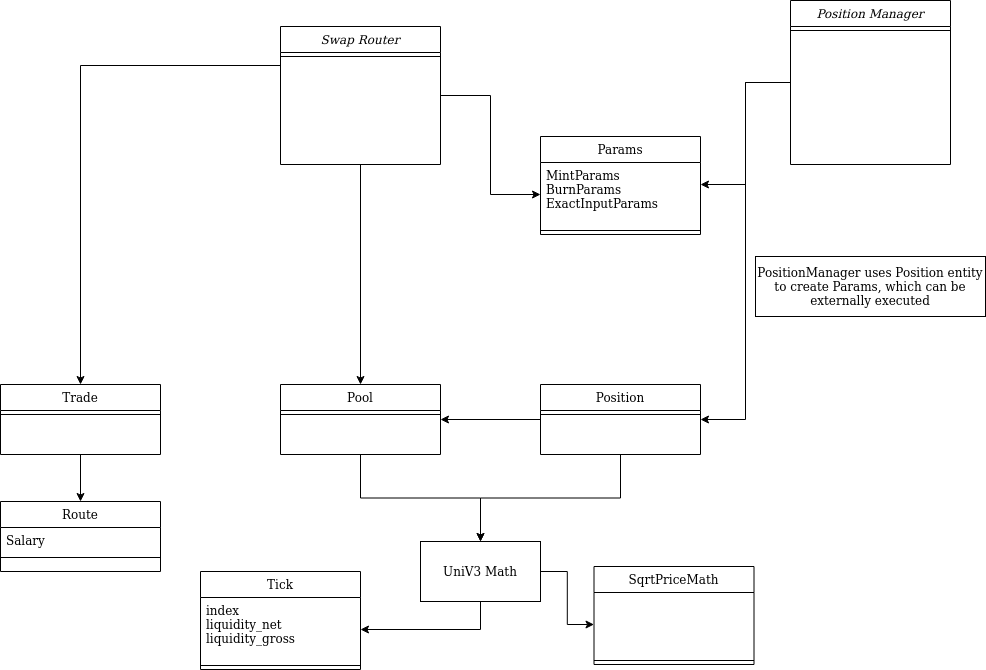

The diagram above was exported from draw.io. Its source (the exported page's mxGraphModel, read from the mxfile embedded in the PNG):
<mxGraphModel dx="2249" dy="764" grid="1" gridSize="10" guides="1" tooltips="1" connect="1" arrows="1" fold="1" page="1" pageScale="1" pageWidth="827" pageHeight="1169" math="0" shadow="0">
  <root>
    <mxCell id="WIyWlLk6GJQsqaUBKTNV-0" />
    <mxCell id="WIyWlLk6GJQsqaUBKTNV-1" parent="WIyWlLk6GJQsqaUBKTNV-0" />
    <mxCell id="bJX0bZt6blqzSZTUkU4X-13" style="edgeStyle=orthogonalEdgeStyle;rounded=0;orthogonalLoop=1;jettySize=auto;html=1;" parent="WIyWlLk6GJQsqaUBKTNV-1" source="zkfFHV4jXpPFQw0GAbJ--0" target="bJX0bZt6blqzSZTUkU4X-10" edge="1">
      <mxGeometry relative="1" as="geometry" />
    </mxCell>
    <mxCell id="bJX0bZt6blqzSZTUkU4X-19" style="edgeStyle=orthogonalEdgeStyle;rounded=0;orthogonalLoop=1;jettySize=auto;html=1;" parent="WIyWlLk6GJQsqaUBKTNV-1" source="zkfFHV4jXpPFQw0GAbJ--0" target="zkfFHV4jXpPFQw0GAbJ--13" edge="1">
      <mxGeometry relative="1" as="geometry" />
    </mxCell>
    <mxCell id="zkfFHV4jXpPFQw0GAbJ--0" value="Swap Router" style="swimlane;fontStyle=2;align=center;verticalAlign=top;childLayout=stackLayout;horizontal=1;startSize=26;horizontalStack=0;resizeParent=1;resizeLast=0;collapsible=1;marginBottom=0;rounded=0;shadow=0;strokeWidth=1;" parent="WIyWlLk6GJQsqaUBKTNV-1" vertex="1">
      <mxGeometry x="100" y="40" width="160" height="138" as="geometry">
        <mxRectangle x="230" y="140" width="160" height="26" as="alternateBounds" />
      </mxGeometry>
    </mxCell>
    <mxCell id="zkfFHV4jXpPFQw0GAbJ--4" value="" style="line;html=1;strokeWidth=1;align=left;verticalAlign=middle;spacingTop=-1;spacingLeft=3;spacingRight=3;rotatable=0;labelPosition=right;points=[];portConstraint=eastwest;" parent="zkfFHV4jXpPFQw0GAbJ--0" vertex="1">
      <mxGeometry y="26" width="160" height="8" as="geometry" />
    </mxCell>
    <mxCell id="bJX0bZt6blqzSZTUkU4X-22" style="edgeStyle=orthogonalEdgeStyle;rounded=0;orthogonalLoop=1;jettySize=auto;html=1;entryX=0.5;entryY=0;entryDx=0;entryDy=0;" parent="WIyWlLk6GJQsqaUBKTNV-1" source="zkfFHV4jXpPFQw0GAbJ--13" target="bJX0bZt6blqzSZTUkU4X-20" edge="1">
      <mxGeometry relative="1" as="geometry" />
    </mxCell>
    <mxCell id="zkfFHV4jXpPFQw0GAbJ--13" value="Pool&#10;" style="swimlane;fontStyle=0;align=center;verticalAlign=top;childLayout=stackLayout;horizontal=1;startSize=26;horizontalStack=0;resizeParent=1;resizeLast=0;collapsible=1;marginBottom=0;rounded=0;shadow=0;strokeWidth=1;" parent="WIyWlLk6GJQsqaUBKTNV-1" vertex="1">
      <mxGeometry x="100" y="398" width="160" height="70" as="geometry">
        <mxRectangle x="340" y="380" width="170" height="26" as="alternateBounds" />
      </mxGeometry>
    </mxCell>
    <mxCell id="zkfFHV4jXpPFQw0GAbJ--15" value="" style="line;html=1;strokeWidth=1;align=left;verticalAlign=middle;spacingTop=-1;spacingLeft=3;spacingRight=3;rotatable=0;labelPosition=right;points=[];portConstraint=eastwest;" parent="zkfFHV4jXpPFQw0GAbJ--13" vertex="1">
      <mxGeometry y="26" width="160" height="8" as="geometry" />
    </mxCell>
    <mxCell id="bJX0bZt6blqzSZTUkU4X-36" style="edgeStyle=orthogonalEdgeStyle;rounded=0;orthogonalLoop=1;jettySize=auto;html=1;entryX=1;entryY=0.344;entryDx=0;entryDy=0;entryPerimeter=0;" parent="WIyWlLk6GJQsqaUBKTNV-1" source="bJX0bZt6blqzSZTUkU4X-0" target="bJX0bZt6blqzSZTUkU4X-10" edge="1">
      <mxGeometry relative="1" as="geometry" />
    </mxCell>
    <mxCell id="bJX0bZt6blqzSZTUkU4X-37" style="edgeStyle=orthogonalEdgeStyle;rounded=0;orthogonalLoop=1;jettySize=auto;html=1;entryX=1;entryY=0.5;entryDx=0;entryDy=0;" parent="WIyWlLk6GJQsqaUBKTNV-1" source="bJX0bZt6blqzSZTUkU4X-0" target="bJX0bZt6blqzSZTUkU4X-14" edge="1">
      <mxGeometry relative="1" as="geometry" />
    </mxCell>
    <mxCell id="bJX0bZt6blqzSZTUkU4X-0" value="Position Manager" style="swimlane;fontStyle=2;align=center;verticalAlign=top;childLayout=stackLayout;horizontal=1;startSize=26;horizontalStack=0;resizeParent=1;resizeLast=0;collapsible=1;marginBottom=0;rounded=0;shadow=0;strokeWidth=1;" parent="WIyWlLk6GJQsqaUBKTNV-1" vertex="1">
      <mxGeometry x="610" y="14" width="160" height="164" as="geometry">
        <mxRectangle x="230" y="140" width="160" height="26" as="alternateBounds" />
      </mxGeometry>
    </mxCell>
    <mxCell id="bJX0bZt6blqzSZTUkU4X-4" value="" style="line;html=1;strokeWidth=1;align=left;verticalAlign=middle;spacingTop=-1;spacingLeft=3;spacingRight=3;rotatable=0;labelPosition=right;points=[];portConstraint=eastwest;" parent="bJX0bZt6blqzSZTUkU4X-0" vertex="1">
      <mxGeometry y="26" width="160" height="8" as="geometry" />
    </mxCell>
    <mxCell id="bJX0bZt6blqzSZTUkU4X-6" value="Tick" style="swimlane;fontStyle=0;align=center;verticalAlign=top;childLayout=stackLayout;horizontal=1;startSize=26;horizontalStack=0;resizeParent=1;resizeLast=0;collapsible=1;marginBottom=0;rounded=0;shadow=0;strokeWidth=1;" parent="WIyWlLk6GJQsqaUBKTNV-1" vertex="1">
      <mxGeometry x="20" y="585" width="160" height="98" as="geometry">
        <mxRectangle x="340" y="380" width="170" height="26" as="alternateBounds" />
      </mxGeometry>
    </mxCell>
    <mxCell id="bJX0bZt6blqzSZTUkU4X-7" value="index&#10;liquidity_net&#10;liquidity_gross&#10;&#10;" style="text;align=left;verticalAlign=top;spacingLeft=4;spacingRight=4;overflow=hidden;rotatable=0;points=[[0,0.5],[1,0.5]];portConstraint=eastwest;" parent="bJX0bZt6blqzSZTUkU4X-6" vertex="1">
      <mxGeometry y="26" width="160" height="64" as="geometry" />
    </mxCell>
    <mxCell id="bJX0bZt6blqzSZTUkU4X-8" value="" style="line;html=1;strokeWidth=1;align=left;verticalAlign=middle;spacingTop=-1;spacingLeft=3;spacingRight=3;rotatable=0;labelPosition=right;points=[];portConstraint=eastwest;" parent="bJX0bZt6blqzSZTUkU4X-6" vertex="1">
      <mxGeometry y="90" width="160" height="8" as="geometry" />
    </mxCell>
    <mxCell id="bJX0bZt6blqzSZTUkU4X-9" value="Params" style="swimlane;fontStyle=0;align=center;verticalAlign=top;childLayout=stackLayout;horizontal=1;startSize=26;horizontalStack=0;resizeParent=1;resizeLast=0;collapsible=1;marginBottom=0;rounded=0;shadow=0;strokeWidth=1;" parent="WIyWlLk6GJQsqaUBKTNV-1" vertex="1">
      <mxGeometry x="360" y="150" width="160" height="98" as="geometry">
        <mxRectangle x="340" y="380" width="170" height="26" as="alternateBounds" />
      </mxGeometry>
    </mxCell>
    <mxCell id="bJX0bZt6blqzSZTUkU4X-10" value="MintParams&#10;BurnParams&#10;ExactInputParams&#10;&#10;" style="text;align=left;verticalAlign=top;spacingLeft=4;spacingRight=4;overflow=hidden;rotatable=0;points=[[0,0.5],[1,0.5]];portConstraint=eastwest;" parent="bJX0bZt6blqzSZTUkU4X-9" vertex="1">
      <mxGeometry y="26" width="160" height="64" as="geometry" />
    </mxCell>
    <mxCell id="bJX0bZt6blqzSZTUkU4X-11" value="" style="line;html=1;strokeWidth=1;align=left;verticalAlign=middle;spacingTop=-1;spacingLeft=3;spacingRight=3;rotatable=0;labelPosition=right;points=[];portConstraint=eastwest;" parent="bJX0bZt6blqzSZTUkU4X-9" vertex="1">
      <mxGeometry y="90" width="160" height="8" as="geometry" />
    </mxCell>
    <mxCell id="bJX0bZt6blqzSZTUkU4X-18" style="edgeStyle=orthogonalEdgeStyle;rounded=0;orthogonalLoop=1;jettySize=auto;html=1;" parent="WIyWlLk6GJQsqaUBKTNV-1" source="bJX0bZt6blqzSZTUkU4X-14" target="zkfFHV4jXpPFQw0GAbJ--13" edge="1">
      <mxGeometry relative="1" as="geometry" />
    </mxCell>
    <mxCell id="bJX0bZt6blqzSZTUkU4X-21" style="edgeStyle=orthogonalEdgeStyle;rounded=0;orthogonalLoop=1;jettySize=auto;html=1;entryX=0.5;entryY=0;entryDx=0;entryDy=0;" parent="WIyWlLk6GJQsqaUBKTNV-1" source="bJX0bZt6blqzSZTUkU4X-14" target="bJX0bZt6blqzSZTUkU4X-20" edge="1">
      <mxGeometry relative="1" as="geometry" />
    </mxCell>
    <mxCell id="bJX0bZt6blqzSZTUkU4X-14" value="Position&#10;" style="swimlane;fontStyle=0;align=center;verticalAlign=top;childLayout=stackLayout;horizontal=1;startSize=26;horizontalStack=0;resizeParent=1;resizeLast=0;collapsible=1;marginBottom=0;rounded=0;shadow=0;strokeWidth=1;" parent="WIyWlLk6GJQsqaUBKTNV-1" vertex="1">
      <mxGeometry x="360" y="398" width="160" height="70" as="geometry">
        <mxRectangle x="340" y="380" width="170" height="26" as="alternateBounds" />
      </mxGeometry>
    </mxCell>
    <mxCell id="bJX0bZt6blqzSZTUkU4X-16" value="" style="line;html=1;strokeWidth=1;align=left;verticalAlign=middle;spacingTop=-1;spacingLeft=3;spacingRight=3;rotatable=0;labelPosition=right;points=[];portConstraint=eastwest;" parent="bJX0bZt6blqzSZTUkU4X-14" vertex="1">
      <mxGeometry y="26" width="160" height="8" as="geometry" />
    </mxCell>
    <mxCell id="bJX0bZt6blqzSZTUkU4X-23" style="edgeStyle=orthogonalEdgeStyle;rounded=0;orthogonalLoop=1;jettySize=auto;html=1;entryX=1;entryY=0.5;entryDx=0;entryDy=0;exitX=0.5;exitY=1;exitDx=0;exitDy=0;" parent="WIyWlLk6GJQsqaUBKTNV-1" source="bJX0bZt6blqzSZTUkU4X-20" target="bJX0bZt6blqzSZTUkU4X-7" edge="1">
      <mxGeometry relative="1" as="geometry">
        <mxPoint x="220" y="643" as="targetPoint" />
        <Array as="points">
          <mxPoint x="300" y="643" />
        </Array>
      </mxGeometry>
    </mxCell>
    <mxCell id="bJX0bZt6blqzSZTUkU4X-41" style="edgeStyle=orthogonalEdgeStyle;rounded=0;orthogonalLoop=1;jettySize=auto;html=1;entryX=0;entryY=0.5;entryDx=0;entryDy=0;" parent="WIyWlLk6GJQsqaUBKTNV-1" source="bJX0bZt6blqzSZTUkU4X-20" target="bJX0bZt6blqzSZTUkU4X-39" edge="1">
      <mxGeometry relative="1" as="geometry" />
    </mxCell>
    <mxCell id="bJX0bZt6blqzSZTUkU4X-20" value="UniV3 Math" style="rounded=0;whiteSpace=wrap;html=1;" parent="WIyWlLk6GJQsqaUBKTNV-1" vertex="1">
      <mxGeometry x="240" y="555" width="120" height="60" as="geometry" />
    </mxCell>
    <mxCell id="bJX0bZt6blqzSZTUkU4X-25" value="PositionManager uses Position entity to create Params, which can be externally executed" style="rounded=0;whiteSpace=wrap;html=1;" parent="WIyWlLk6GJQsqaUBKTNV-1" vertex="1">
      <mxGeometry x="575" y="270" width="230" height="60" as="geometry" />
    </mxCell>
    <mxCell id="bJX0bZt6blqzSZTUkU4X-34" style="edgeStyle=orthogonalEdgeStyle;rounded=0;orthogonalLoop=1;jettySize=auto;html=1;" parent="WIyWlLk6GJQsqaUBKTNV-1" source="bJX0bZt6blqzSZTUkU4X-26" target="bJX0bZt6blqzSZTUkU4X-29" edge="1">
      <mxGeometry relative="1" as="geometry" />
    </mxCell>
    <mxCell id="bJX0bZt6blqzSZTUkU4X-26" value="Trade" style="swimlane;fontStyle=0;align=center;verticalAlign=top;childLayout=stackLayout;horizontal=1;startSize=26;horizontalStack=0;resizeParent=1;resizeLast=0;collapsible=1;marginBottom=0;rounded=0;shadow=0;strokeWidth=1;" parent="WIyWlLk6GJQsqaUBKTNV-1" vertex="1">
      <mxGeometry x="-180" y="398" width="160" height="70" as="geometry">
        <mxRectangle x="340" y="380" width="170" height="26" as="alternateBounds" />
      </mxGeometry>
    </mxCell>
    <mxCell id="bJX0bZt6blqzSZTUkU4X-28" value="" style="line;html=1;strokeWidth=1;align=left;verticalAlign=middle;spacingTop=-1;spacingLeft=3;spacingRight=3;rotatable=0;labelPosition=right;points=[];portConstraint=eastwest;" parent="bJX0bZt6blqzSZTUkU4X-26" vertex="1">
      <mxGeometry y="26" width="160" height="8" as="geometry" />
    </mxCell>
    <mxCell id="bJX0bZt6blqzSZTUkU4X-29" value="Route" style="swimlane;fontStyle=0;align=center;verticalAlign=top;childLayout=stackLayout;horizontal=1;startSize=26;horizontalStack=0;resizeParent=1;resizeLast=0;collapsible=1;marginBottom=0;rounded=0;shadow=0;strokeWidth=1;" parent="WIyWlLk6GJQsqaUBKTNV-1" vertex="1">
      <mxGeometry x="-180" y="515" width="160" height="70" as="geometry">
        <mxRectangle x="340" y="380" width="170" height="26" as="alternateBounds" />
      </mxGeometry>
    </mxCell>
    <mxCell id="bJX0bZt6blqzSZTUkU4X-30" value="Salary" style="text;align=left;verticalAlign=top;spacingLeft=4;spacingRight=4;overflow=hidden;rotatable=0;points=[[0,0.5],[1,0.5]];portConstraint=eastwest;" parent="bJX0bZt6blqzSZTUkU4X-29" vertex="1">
      <mxGeometry y="26" width="160" height="26" as="geometry" />
    </mxCell>
    <mxCell id="bJX0bZt6blqzSZTUkU4X-31" value="" style="line;html=1;strokeWidth=1;align=left;verticalAlign=middle;spacingTop=-1;spacingLeft=3;spacingRight=3;rotatable=0;labelPosition=right;points=[];portConstraint=eastwest;" parent="bJX0bZt6blqzSZTUkU4X-29" vertex="1">
      <mxGeometry y="52" width="160" height="8" as="geometry" />
    </mxCell>
    <mxCell id="bJX0bZt6blqzSZTUkU4X-33" style="edgeStyle=orthogonalEdgeStyle;rounded=0;orthogonalLoop=1;jettySize=auto;html=1;" parent="WIyWlLk6GJQsqaUBKTNV-1" target="bJX0bZt6blqzSZTUkU4X-26" edge="1">
      <mxGeometry relative="1" as="geometry">
        <mxPoint x="100" y="79" as="sourcePoint" />
      </mxGeometry>
    </mxCell>
    <mxCell id="bJX0bZt6blqzSZTUkU4X-38" value="SqrtPriceMath" style="swimlane;fontStyle=0;align=center;verticalAlign=top;childLayout=stackLayout;horizontal=1;startSize=26;horizontalStack=0;resizeParent=1;resizeLast=0;collapsible=1;marginBottom=0;rounded=0;shadow=0;strokeWidth=1;" parent="WIyWlLk6GJQsqaUBKTNV-1" vertex="1">
      <mxGeometry x="413.5" y="580" width="160" height="98" as="geometry">
        <mxRectangle x="340" y="380" width="170" height="26" as="alternateBounds" />
      </mxGeometry>
    </mxCell>
    <mxCell id="bJX0bZt6blqzSZTUkU4X-39" value="&#10;&#10;" style="text;align=left;verticalAlign=top;spacingLeft=4;spacingRight=4;overflow=hidden;rotatable=0;points=[[0,0.5],[1,0.5]];portConstraint=eastwest;" parent="bJX0bZt6blqzSZTUkU4X-38" vertex="1">
      <mxGeometry y="26" width="160" height="64" as="geometry" />
    </mxCell>
    <mxCell id="bJX0bZt6blqzSZTUkU4X-40" value="" style="line;html=1;strokeWidth=1;align=left;verticalAlign=middle;spacingTop=-1;spacingLeft=3;spacingRight=3;rotatable=0;labelPosition=right;points=[];portConstraint=eastwest;" parent="bJX0bZt6blqzSZTUkU4X-38" vertex="1">
      <mxGeometry y="90" width="160" height="8" as="geometry" />
    </mxCell>
  </root>
</mxGraphModel>